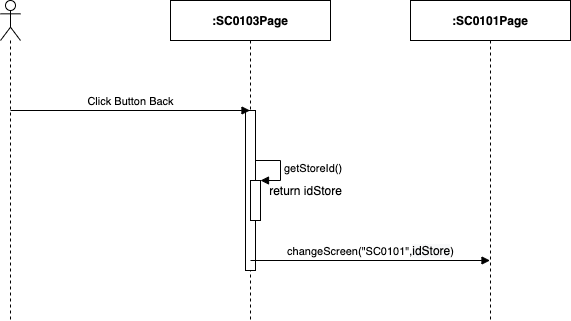

The diagram above was exported from draw.io. Its source (the exported page's mxGraphModel, read from the mxfile embedded in the PNG):
<mxGraphModel dx="1106" dy="748" grid="1" gridSize="10" guides="1" tooltips="1" connect="1" arrows="1" fold="1" page="1" pageScale="1" pageWidth="850" pageHeight="1100" math="0" shadow="0">
  <root>
    <mxCell id="iu6V0OaSpiXnnM6CHBh5-0" />
    <mxCell id="iu6V0OaSpiXnnM6CHBh5-1" parent="iu6V0OaSpiXnnM6CHBh5-0" />
    <mxCell id="iu6V0OaSpiXnnM6CHBh5-2" value="" style="shape=umlLifeline;participant=umlActor;perimeter=lifelinePerimeter;whiteSpace=wrap;html=1;container=1;collapsible=0;recursiveResize=0;verticalAlign=top;spacingTop=36;outlineConnect=0;" parent="iu6V0OaSpiXnnM6CHBh5-1" vertex="1">
      <mxGeometry x="310" y="80" width="20" height="320" as="geometry" />
    </mxCell>
    <mxCell id="iu6V0OaSpiXnnM6CHBh5-3" value="&lt;b&gt;:SC0103Page&lt;/b&gt;" style="shape=umlLifeline;perimeter=lifelinePerimeter;whiteSpace=wrap;html=1;container=1;collapsible=0;recursiveResize=0;outlineConnect=0;" parent="iu6V0OaSpiXnnM6CHBh5-1" vertex="1">
      <mxGeometry x="480" y="80" width="160" height="320" as="geometry" />
    </mxCell>
    <mxCell id="iu6V0OaSpiXnnM6CHBh5-4" value="" style="html=1;points=[];perimeter=orthogonalPerimeter;" parent="iu6V0OaSpiXnnM6CHBh5-3" vertex="1">
      <mxGeometry x="75" y="110" width="10" height="160" as="geometry" />
    </mxCell>
    <mxCell id="iu6V0OaSpiXnnM6CHBh5-5" value="&lt;b&gt;:SC0101Page&lt;/b&gt;" style="shape=umlLifeline;perimeter=lifelinePerimeter;whiteSpace=wrap;html=1;container=1;collapsible=0;recursiveResize=0;outlineConnect=0;" parent="iu6V0OaSpiXnnM6CHBh5-1" vertex="1">
      <mxGeometry x="720" y="80" width="160" height="320" as="geometry" />
    </mxCell>
    <mxCell id="iu6V0OaSpiXnnM6CHBh5-6" value="Click Button Back" style="html=1;verticalAlign=bottom;endArrow=block;" parent="iu6V0OaSpiXnnM6CHBh5-1" target="iu6V0OaSpiXnnM6CHBh5-3" edge="1">
      <mxGeometry width="80" relative="1" as="geometry">
        <mxPoint x="320" y="190" as="sourcePoint" />
        <mxPoint x="400" y="190" as="targetPoint" />
      </mxGeometry>
    </mxCell>
    <mxCell id="iu6V0OaSpiXnnM6CHBh5-7" value="" style="html=1;points=[];perimeter=orthogonalPerimeter;" parent="iu6V0OaSpiXnnM6CHBh5-1" vertex="1">
      <mxGeometry x="560" y="260" width="10" height="40" as="geometry" />
    </mxCell>
    <mxCell id="iu6V0OaSpiXnnM6CHBh5-8" value="getStoreId()" style="edgeStyle=orthogonalEdgeStyle;html=1;align=left;spacingLeft=2;endArrow=block;rounded=0;entryX=1;entryY=0;" parent="iu6V0OaSpiXnnM6CHBh5-1" target="iu6V0OaSpiXnnM6CHBh5-7" edge="1">
      <mxGeometry relative="1" as="geometry">
        <mxPoint x="565" y="240" as="sourcePoint" />
        <Array as="points">
          <mxPoint x="590" y="240" />
        </Array>
      </mxGeometry>
    </mxCell>
    <mxCell id="iu6V0OaSpiXnnM6CHBh5-9" value="return idStore" style="text;html=1;align=center;verticalAlign=middle;resizable=0;points=[];autosize=1;" parent="iu6V0OaSpiXnnM6CHBh5-1" vertex="1">
      <mxGeometry x="570" y="260" width="90" height="20" as="geometry" />
    </mxCell>
    <mxCell id="iu6V0OaSpiXnnM6CHBh5-10" value="changeScreen(&quot;SC0101&quot;,&lt;span style=&quot;font-size: 12px ; background-color: rgb(248 , 249 , 250)&quot;&gt;idStore&lt;/span&gt;)" style="html=1;verticalAlign=bottom;endArrow=block;" parent="iu6V0OaSpiXnnM6CHBh5-1" target="iu6V0OaSpiXnnM6CHBh5-5" edge="1">
      <mxGeometry width="80" relative="1" as="geometry">
        <mxPoint x="560" y="340" as="sourcePoint" />
        <mxPoint x="640" y="340" as="targetPoint" />
      </mxGeometry>
    </mxCell>
  </root>
</mxGraphModel>